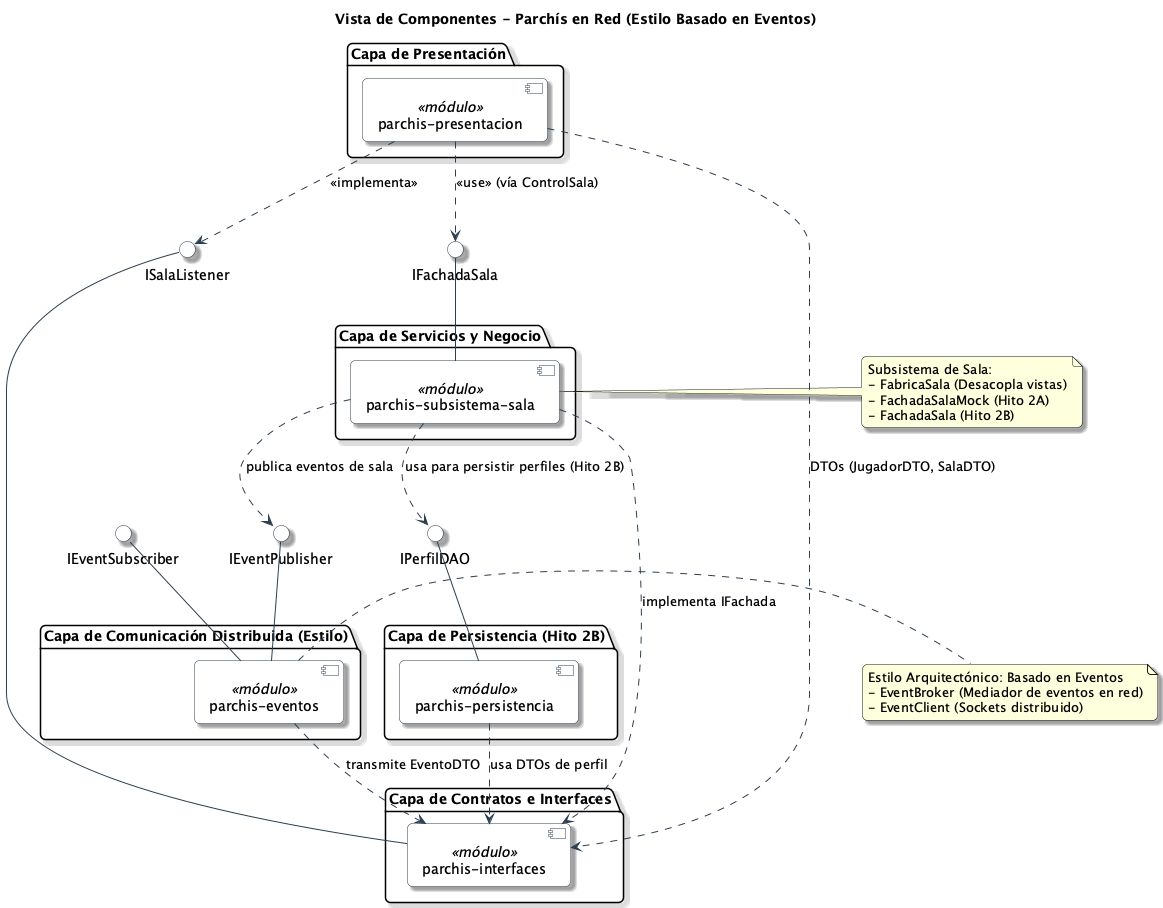

The diagram above was rendered by PlantUML. Its source (embedded in the PNG):
@startuml DiagramaComponentes
skinparam componentStyle uml2
skinparam roundcorner 10
skinparam shadowing true
skinparam defaultFontName "Segoe UI"
skinparam component {
    BackgroundColor #FFFFFF
    BorderColor #2C3E50
    ArrowColor #2C3E50
}
skinparam interface {
    BackgroundColor #FFFFFF
    BorderColor #2C3E50
}

title Vista de Componentes - Parchís en Red (Estilo Basado en Eventos)

package "Capa de Presentación" {
    [parchis-presentacion] as CompPresentacion <<módulo>>
}

package "Capa de Servicios y Negocio" {
    [parchis-subsistema-sala] as CompSala <<módulo>>
}

package "Capa de Contratos e Interfaces" {
    [parchis-interfaces] as CompInterfaces <<módulo>>
}

package "Capa de Comunicación Distribuida (Estilo)" {
    [parchis-eventos] as CompEventos <<módulo>>
}

package "Capa de Persistencia (Hito 2B)" {
    [parchis-persistencia] as CompPersistencia <<módulo>>
}

() "IFachadaSala" as IFachada
() "ISalaListener" as IListener
() "IEventPublisher" as IPublisher
() "IEventSubscriber" as ISubscriber
() "IPerfilDAO" as IDAO

' Relaciones de provisión
CompSala -up- IFachada
CompInterfaces -up- IListener
CompEventos -up- IPublisher
CompEventos -up- ISubscriber
CompPersistencia -up- IDAO

' Relaciones de uso (dependencias)
CompPresentacion ..> IFachada : <<use>> (vía ControlSala)
CompPresentacion ..> IListener : <<implementa>>
CompPresentacion ..> CompInterfaces : DTOs (JugadorDTO, SalaDTO)

CompSala ..> CompInterfaces : implementa IFachada
CompSala ..> IPublisher : publica eventos de sala
CompSala ..> IDAO : usa para persistir perfiles (Hito 2B)

CompEventos ..> CompInterfaces : transmite EventoDTO
CompPersistencia ..> CompInterfaces : usa DTOs de perfil

note right of CompEventos
  Estilo Arquitectónico: Basado en Eventos
  - EventBroker (Mediador de eventos en red)
  - EventClient (Sockets distribuido)
end note

note left of CompSala
  Subsistema de Sala:
  - FabricaSala (Desacopla vistas)
  - FachadaSalaMock (Hito 2A)
  - FachadaSala (Hito 2B)
end note

@enduml